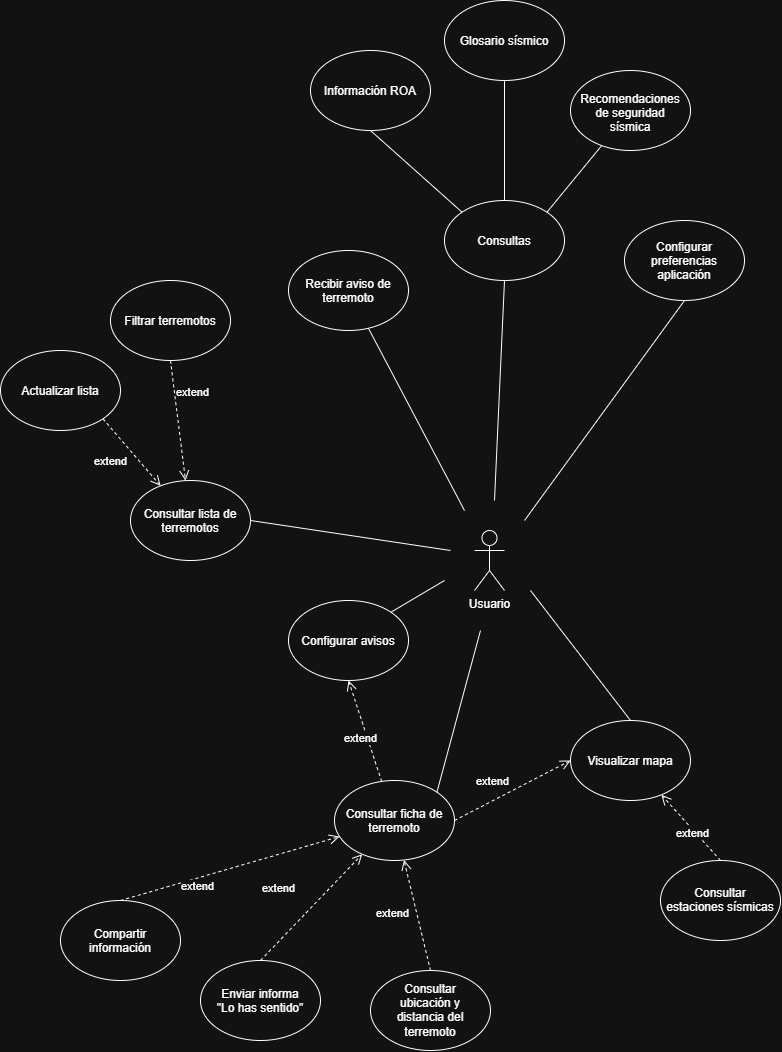

The diagram above was exported from draw.io. Its source (the exported page's mxGraphModel, read from the mxfile embedded in the PNG):
<mxGraphModel dx="2079" dy="1093" grid="1" gridSize="10" guides="1" tooltips="1" connect="1" arrows="1" fold="1" page="1" pageScale="1" pageWidth="827" pageHeight="1169" math="0" shadow="0">
  <root>
    <mxCell id="0" />
    <mxCell id="1" parent="0" />
    <mxCell id="6_QfAsK_WcvlB9h1T_6S-1" parent="1" style="shape=umlActor;verticalLabelPosition=bottom;verticalAlign=top;html=1;labelPerimeter=1;" value="Usuario" vertex="1">
      <mxGeometry height="60" width="30" x="494" y="630" as="geometry" />
    </mxCell>
    <mxCell id="6_QfAsK_WcvlB9h1T_6S-2" parent="1" style="ellipse;whiteSpace=wrap;html=1;shapeInside=1;" value="Consultar lista de terremotos" vertex="1">
      <mxGeometry height="80" width="120" x="150" y="580" as="geometry" />
    </mxCell>
    <mxCell id="6_QfAsK_WcvlB9h1T_6S-3" parent="1" style="ellipse;whiteSpace=wrap;html=1;shapeInside=1;" value="Visualizar mapa" vertex="1">
      <mxGeometry height="80" width="120" x="590" y="820" as="geometry" />
    </mxCell>
    <mxCell id="6_QfAsK_WcvlB9h1T_6S-4" parent="1" style="ellipse;whiteSpace=wrap;html=1;shapeInside=1;" value="Consultar ficha de terremoto" vertex="1">
      <mxGeometry height="80" width="120" x="354" y="880" as="geometry" />
    </mxCell>
    <mxCell id="6_QfAsK_WcvlB9h1T_6S-5" parent="1" style="ellipse;whiteSpace=wrap;html=1;shapeInside=1;" value="Compartir información" vertex="1">
      <mxGeometry height="80" width="120" x="80" y="1000" as="geometry" />
    </mxCell>
    <mxCell id="6_QfAsK_WcvlB9h1T_6S-6" parent="1" style="ellipse;whiteSpace=wrap;html=1;shapeInside=1;" value="Enviar informa &lt;br&gt;&lt;div&gt;&quot;Lo has sentido&quot;&lt;/div&gt;" vertex="1">
      <mxGeometry height="80" width="120" x="220" y="1060" as="geometry" />
    </mxCell>
    <mxCell id="6_QfAsK_WcvlB9h1T_6S-10" edge="1" parent="1" source="6_QfAsK_WcvlB9h1T_6S-2" style="endArrow=none;html=1;rounded=0;defaultLabelBackgroundColor=page;exitX=1;exitY=0.5;exitDx=0;exitDy=0;" value="">
      <mxGeometry height="50" relative="1" width="50" as="geometry">
        <mxPoint x="214" y="840" as="sourcePoint" />
        <mxPoint x="470" y="650" as="targetPoint" />
      </mxGeometry>
    </mxCell>
    <mxCell id="6_QfAsK_WcvlB9h1T_6S-11" edge="1" parent="1" source="6_QfAsK_WcvlB9h1T_6S-3" style="endArrow=none;html=1;rounded=0;defaultLabelBackgroundColor=page;exitX=0.5;exitY=0;exitDx=0;exitDy=0;" value="">
      <mxGeometry height="50" relative="1" width="50" as="geometry">
        <mxPoint x="364" y="840" as="sourcePoint" />
        <mxPoint x="550" y="690" as="targetPoint" />
      </mxGeometry>
    </mxCell>
    <mxCell id="6_QfAsK_WcvlB9h1T_6S-12" parent="1" style="ellipse;whiteSpace=wrap;html=1;shapeInside=1;" value="Filtrar terremotos" vertex="1">
      <mxGeometry height="80" width="120" x="130" y="380" as="geometry" />
    </mxCell>
    <mxCell id="6_QfAsK_WcvlB9h1T_6S-13" parent="1" style="ellipse;whiteSpace=wrap;html=1;shapeInside=1;" value="Actualizar lista" vertex="1">
      <mxGeometry height="80" width="120" x="20" y="450" as="geometry" />
    </mxCell>
    <mxCell id="6_QfAsK_WcvlB9h1T_6S-14" edge="1" parent="1" source="6_QfAsK_WcvlB9h1T_6S-4" style="endArrow=none;html=1;rounded=0;defaultLabelBackgroundColor=page;exitX=1;exitY=0;exitDx=0;exitDy=0;" value="">
      <mxGeometry height="50" relative="1" width="50" as="geometry">
        <mxPoint x="614" y="840" as="sourcePoint" />
        <mxPoint x="500" y="730" as="targetPoint" />
      </mxGeometry>
    </mxCell>
    <mxCell id="6_QfAsK_WcvlB9h1T_6S-16" edge="1" parent="1" source="6_QfAsK_WcvlB9h1T_6S-5" style="html=1;verticalAlign=bottom;endArrow=open;dashed=1;endSize=8;edgeStyle=sequenceEdgeStyle;libavoidRouting=0;curved=0;rounded=0;defaultLabelBackgroundColor=page;exitX=0.5;exitY=0;exitDx=0;exitDy=-80;" target="6_QfAsK_WcvlB9h1T_6S-4" value="extend">
      <mxGeometry relative="1" x="-0.3385" y="-17" as="geometry">
        <mxPoint as="offset" />
        <Array as="points">
          <mxPoint x="39.576957615571246" y="1090" />
        </Array>
        <mxPoint x="-86" y="1210" as="sourcePoint" />
        <mxPoint x="-60" y="1160" as="targetPoint" />
      </mxGeometry>
    </mxCell>
    <mxCell id="6_QfAsK_WcvlB9h1T_6S-17" edge="1" parent="1" source="6_QfAsK_WcvlB9h1T_6S-13" style="html=1;verticalAlign=bottom;endArrow=open;dashed=1;endSize=8;edgeStyle=sequenceEdgeStyle;libavoidRouting=0;curved=0;rounded=0;defaultLabelBackgroundColor=page;exitX=1;exitY=1;exitDx=0;exitDy=0;" target="6_QfAsK_WcvlB9h1T_6S-2" value="extend">
      <mxGeometry relative="1" x="-0.0019" y="-28" as="geometry">
        <mxPoint as="offset" />
        <Array as="points">
          <mxPoint x="131.3743765767931" y="584.3637541239209" />
        </Array>
        <mxPoint x="364" y="1080" as="sourcePoint" />
        <mxPoint x="294" y="990" as="targetPoint" />
      </mxGeometry>
    </mxCell>
    <mxCell id="6_QfAsK_WcvlB9h1T_6S-18" edge="1" parent="1" source="6_QfAsK_WcvlB9h1T_6S-12" style="html=1;verticalAlign=bottom;endArrow=open;dashed=1;endSize=8;edgeStyle=sequenceEdgeStyle;libavoidRouting=0;curved=0;rounded=0;defaultLabelBackgroundColor=page;exitX=0.5;exitY=1;exitDx=0;exitDy=0;" target="6_QfAsK_WcvlB9h1T_6S-2" value="extend">
      <mxGeometry relative="1" x="-0.2706" y="18" as="geometry">
        <mxPoint x="-1" as="offset" />
        <Array as="points">
          <mxPoint x="95.68331750000016" y="580.896729" />
        </Array>
        <mxPoint x="184" y="1000" as="sourcePoint" />
        <mxPoint x="114" y="910" as="targetPoint" />
      </mxGeometry>
    </mxCell>
    <mxCell id="6_QfAsK_WcvlB9h1T_6S-19" parent="1" style="ellipse;whiteSpace=wrap;html=1;shapeInside=1;" value="Configurar avisos" vertex="1">
      <mxGeometry height="80" width="120" x="308" y="700" as="geometry" />
    </mxCell>
    <mxCell id="6_QfAsK_WcvlB9h1T_6S-20" parent="1" style="ellipse;whiteSpace=wrap;html=1;shapeInside=1;" value="Recibir aviso de terremoto" vertex="1">
      <mxGeometry height="80" width="120" x="308" y="350" as="geometry" />
    </mxCell>
    <mxCell id="6_QfAsK_WcvlB9h1T_6S-21" parent="1" style="ellipse;whiteSpace=wrap;html=1;shapeInside=1;" value="Consultas" vertex="1">
      <mxGeometry height="80" width="120" x="464" y="300" as="geometry" />
    </mxCell>
    <mxCell id="6_QfAsK_WcvlB9h1T_6S-22" parent="1" style="ellipse;whiteSpace=wrap;html=1;shapeInside=1;" value="Configurar preferencias aplicación" vertex="1">
      <mxGeometry height="80" width="120" x="644" y="320" as="geometry" />
    </mxCell>
    <mxCell id="6_QfAsK_WcvlB9h1T_6S-23" edge="1" parent="1" style="endArrow=none;html=1;rounded=0;defaultLabelBackgroundColor=page;entryX=1;entryY=0;entryDx=0;entryDy=0;" target="6_QfAsK_WcvlB9h1T_6S-19" value="">
      <mxGeometry height="50" relative="1" width="50" as="geometry">
        <mxPoint x="464" y="680" as="sourcePoint" />
        <mxPoint x="404" y="510" as="targetPoint" />
      </mxGeometry>
    </mxCell>
    <mxCell id="6_QfAsK_WcvlB9h1T_6S-24" edge="1" parent="1" style="endArrow=none;html=1;rounded=0;defaultLabelBackgroundColor=page;" target="6_QfAsK_WcvlB9h1T_6S-20" value="">
      <mxGeometry height="50" relative="1" width="50" as="geometry">
        <mxPoint x="484" y="610" as="sourcePoint" />
        <mxPoint x="324" y="460" as="targetPoint" />
      </mxGeometry>
    </mxCell>
    <mxCell id="6_QfAsK_WcvlB9h1T_6S-25" edge="1" parent="1" style="endArrow=none;html=1;rounded=0;defaultLabelBackgroundColor=page;entryX=0.5;entryY=1;entryDx=0;entryDy=0;" target="6_QfAsK_WcvlB9h1T_6S-21" value="">
      <mxGeometry height="50" relative="1" width="50" as="geometry">
        <mxPoint x="514" y="600" as="sourcePoint" />
        <mxPoint x="384" y="460" as="targetPoint" />
      </mxGeometry>
    </mxCell>
    <mxCell id="6_QfAsK_WcvlB9h1T_6S-26" edge="1" parent="1" style="endArrow=none;html=1;rounded=0;defaultLabelBackgroundColor=page;entryX=0.5;entryY=1;entryDx=0;entryDy=0;" target="6_QfAsK_WcvlB9h1T_6S-22" value="">
      <mxGeometry height="50" relative="1" width="50" as="geometry">
        <mxPoint x="544" y="620" as="sourcePoint" />
        <mxPoint x="514" y="430" as="targetPoint" />
      </mxGeometry>
    </mxCell>
    <mxCell id="6_QfAsK_WcvlB9h1T_6S-27" edge="1" parent="1" source="6_QfAsK_WcvlB9h1T_6S-6" style="html=1;verticalAlign=bottom;endArrow=open;dashed=1;endSize=8;edgeStyle=sequenceEdgeStyle;libavoidRouting=0;curved=0;rounded=0;defaultLabelBackgroundColor=page;exitX=0.5;exitY=0;exitDx=0;exitDy=0;" target="6_QfAsK_WcvlB9h1T_6S-4" value="extend">
      <mxGeometry relative="1" x="-0.2117" y="31" as="geometry">
        <mxPoint as="offset" />
        <Array as="points">
          <mxPoint x="-17.058490546564826" y="1190" />
        </Array>
        <mxPoint x="-171" y="1240" as="sourcePoint" />
        <mxPoint x="-119" y="1128" as="targetPoint" />
      </mxGeometry>
    </mxCell>
    <mxCell id="6_QfAsK_WcvlB9h1T_6S-28" parent="1" style="ellipse;whiteSpace=wrap;html=1;shapeInside=1;" value="Consultar estaciones sísmicas" vertex="1">
      <mxGeometry height="80" width="120" x="680" y="960" as="geometry" />
    </mxCell>
    <mxCell id="6_QfAsK_WcvlB9h1T_6S-29" edge="1" parent="1" source="6_QfAsK_WcvlB9h1T_6S-28" style="html=1;verticalAlign=bottom;endArrow=open;dashed=1;endSize=8;edgeStyle=sequenceEdgeStyle;libavoidRouting=0;curved=0;rounded=0;defaultLabelBackgroundColor=page;exitX=0.5;exitY=0;exitDx=0;exitDy=0;" target="6_QfAsK_WcvlB9h1T_6S-3" value="extend">
      <mxGeometry relative="1" x="-0.2742" y="9" as="geometry">
        <mxPoint as="offset" />
        <Array as="points">
          <mxPoint x="314.2579236704091" y="1010" />
        </Array>
        <mxPoint x="235" y="990" as="sourcePoint" />
        <mxPoint x="283" y="907" as="targetPoint" />
      </mxGeometry>
    </mxCell>
    <mxCell id="6_QfAsK_WcvlB9h1T_6S-31" parent="1" style="ellipse;whiteSpace=wrap;html=1;shapeInside=1;" value="Consultar ubicación y distancia del terremoto" vertex="1">
      <mxGeometry height="80" width="120" x="390" y="1070" as="geometry" />
    </mxCell>
    <mxCell id="6_QfAsK_WcvlB9h1T_6S-36" edge="1" parent="1" source="6_QfAsK_WcvlB9h1T_6S-31" style="html=1;verticalAlign=bottom;endArrow=open;dashed=1;endSize=8;edgeStyle=sequenceEdgeStyle;libavoidRouting=0;curved=0;rounded=0;defaultLabelBackgroundColor=page;exitX=0.5;exitY=0;exitDx=0;exitDy=0;" target="6_QfAsK_WcvlB9h1T_6S-4" value="extend">
      <mxGeometry relative="1" x="-0.0118" y="26" as="geometry">
        <mxPoint as="offset" />
        <Array as="points">
          <mxPoint x="423.14327181311364" y="938.096965887973" />
        </Array>
        <mxPoint x="-28" y="1311" as="sourcePoint" />
        <mxPoint x="-82" y="1180" as="targetPoint" />
      </mxGeometry>
    </mxCell>
    <mxCell id="6_QfAsK_WcvlB9h1T_6S-37" parent="1" style="ellipse;whiteSpace=wrap;html=1;shapeInside=1;" value="Información ROA" vertex="1">
      <mxGeometry height="80" width="120" x="330" y="150" as="geometry" />
    </mxCell>
    <mxCell id="6_QfAsK_WcvlB9h1T_6S-38" parent="1" style="ellipse;whiteSpace=wrap;html=1;shapeInside=1;" value="Glosario sísmico" vertex="1">
      <mxGeometry height="80" width="120" x="464" y="100" as="geometry" />
    </mxCell>
    <mxCell id="6_QfAsK_WcvlB9h1T_6S-39" parent="1" style="ellipse;whiteSpace=wrap;html=1;shapeInside=1;" value="Recomendaciones de seguridad sísmica" vertex="1">
      <mxGeometry height="80" width="120" x="590" y="170" as="geometry" />
    </mxCell>
    <mxCell id="6_QfAsK_WcvlB9h1T_6S-40" edge="1" parent="1" source="6_QfAsK_WcvlB9h1T_6S-21" style="endArrow=none;html=1;rounded=0;defaultLabelBackgroundColor=page;exitX=1;exitY=0;exitDx=0;exitDy=0;" target="6_QfAsK_WcvlB9h1T_6S-39" value="">
      <mxGeometry height="50" relative="1" width="50" as="geometry">
        <mxPoint x="550" y="310" as="sourcePoint" />
        <mxPoint x="600" y="260" as="targetPoint" />
      </mxGeometry>
    </mxCell>
    <mxCell id="6_QfAsK_WcvlB9h1T_6S-41" edge="1" parent="1" source="6_QfAsK_WcvlB9h1T_6S-21" style="endArrow=none;html=1;rounded=0;defaultLabelBackgroundColor=page;entryX=0.5;entryY=1;entryDx=0;entryDy=0;exitX=0;exitY=0;exitDx=0;exitDy=0;" target="6_QfAsK_WcvlB9h1T_6S-37" value="">
      <mxGeometry height="50" relative="1" width="50" as="geometry">
        <mxPoint x="348" y="280" as="sourcePoint" />
        <mxPoint x="398" y="230" as="targetPoint" />
      </mxGeometry>
    </mxCell>
    <mxCell id="6_QfAsK_WcvlB9h1T_6S-42" edge="1" parent="1" source="6_QfAsK_WcvlB9h1T_6S-21" style="endArrow=none;html=1;rounded=0;defaultLabelBackgroundColor=page;entryX=0.5;entryY=1;entryDx=0;entryDy=0;exitX=0.5;exitY=0;exitDx=0;exitDy=0;" target="6_QfAsK_WcvlB9h1T_6S-38" value="">
      <mxGeometry height="50" relative="1" width="50" as="geometry">
        <mxPoint x="520" y="300" as="sourcePoint" />
        <mxPoint x="570" y="250" as="targetPoint" />
      </mxGeometry>
    </mxCell>
    <mxCell id="DT1wOrOMxJBLCgGA_ZVt-3" edge="1" parent="1" source="6_QfAsK_WcvlB9h1T_6S-4" style="html=1;verticalAlign=bottom;endArrow=open;dashed=1;endSize=8;edgeStyle=sequenceEdgeStyle;libavoidRouting=0;curved=0;rounded=0;defaultLabelBackgroundColor=page;exitX=1;exitY=0.5;exitDx=0;exitDy=0;entryX=0;entryY=0.5;entryDx=0;entryDy=0;" target="6_QfAsK_WcvlB9h1T_6S-3" value="extend">
      <mxGeometry relative="1" x="-0.2742" y="9" as="geometry">
        <mxPoint as="offset" />
        <Array as="points">
          <mxPoint x="722.8710381647952" y="860" />
        </Array>
        <mxPoint x="855.7420763295909" y="926" as="sourcePoint" />
        <mxPoint x="796.7420763295909" y="860" as="targetPoint" />
      </mxGeometry>
    </mxCell>
    <mxCell id="DT1wOrOMxJBLCgGA_ZVt-4" edge="1" parent="1" source="6_QfAsK_WcvlB9h1T_6S-4" style="html=1;verticalAlign=bottom;endArrow=open;dashed=1;endSize=8;edgeStyle=sequenceEdgeStyle;libavoidRouting=0;curved=0;rounded=0;defaultLabelBackgroundColor=page;entryX=0.5;entryY=1;entryDx=0;entryDy=0;" target="6_QfAsK_WcvlB9h1T_6S-19" value="extend">
      <mxGeometry relative="1" x="-0.2742" y="9" as="geometry">
        <mxPoint as="offset" />
        <Array as="points">
          <mxPoint x="546.8710381647954" y="780" />
        </Array>
        <mxPoint x="725.7420763295909" y="936" as="sourcePoint" />
        <mxPoint x="666.7420763295909" y="870" as="targetPoint" />
      </mxGeometry>
    </mxCell>
  </root>
</mxGraphModel>